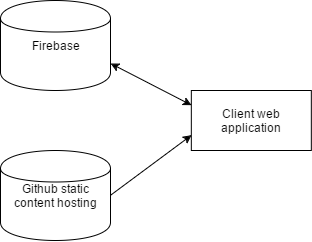

The diagram above was exported from draw.io. Its source (the exported page's mxGraphModel, read from the mxfile embedded in the PNG):
<mxGraphModel dx="359" dy="477" grid="1" gridSize="10" guides="1" tooltips="1" connect="1" arrows="1" fold="1" page="1" pageScale="1" pageWidth="850" pageHeight="1100" background="#ffffff" math="0" shadow="0">
  <root>
    <mxCell id="0" />
    <mxCell id="1" parent="0" />
    <mxCell id="2" value="Client web application" style="whiteSpace=wrap;html=1;" vertex="1" parent="1">
      <mxGeometry x="430.83333333333337" y="290" width="120" height="60" as="geometry" />
    </mxCell>
    <mxCell id="8" value="Github static content hosting" style="shape=cylinder;whiteSpace=wrap;html=1;rounded=1;" vertex="1" parent="1">
      <mxGeometry x="240" y="350" width="110" height="90" as="geometry" />
    </mxCell>
    <mxCell id="11" value="Firebase" style="shape=cylinder;whiteSpace=wrap;html=1;rounded=1;" vertex="1" parent="1">
      <mxGeometry x="240" y="200" width="110" height="90" as="geometry" />
    </mxCell>
    <mxCell id="13" value="" style="endArrow=classic;html=1;exitX=1;exitY=0.5;entryX=0;entryY=0.75;" edge="1" parent="1" source="8" target="2">
      <mxGeometry width="50" height="50" relative="1" as="geometry">
        <mxPoint x="350" y="410" as="sourcePoint" />
        <mxPoint x="400" y="360" as="targetPoint" />
      </mxGeometry>
    </mxCell>
    <mxCell id="14" value="" style="endArrow=classic;startArrow=classic;html=1;entryX=0;entryY=0.25;exitX=1;exitY=0.7;" edge="1" parent="1" source="11" target="2">
      <mxGeometry width="50" height="50" relative="1" as="geometry">
        <mxPoint x="230" y="590" as="sourcePoint" />
        <mxPoint x="280" y="540" as="targetPoint" />
      </mxGeometry>
    </mxCell>
  </root>
</mxGraphModel>